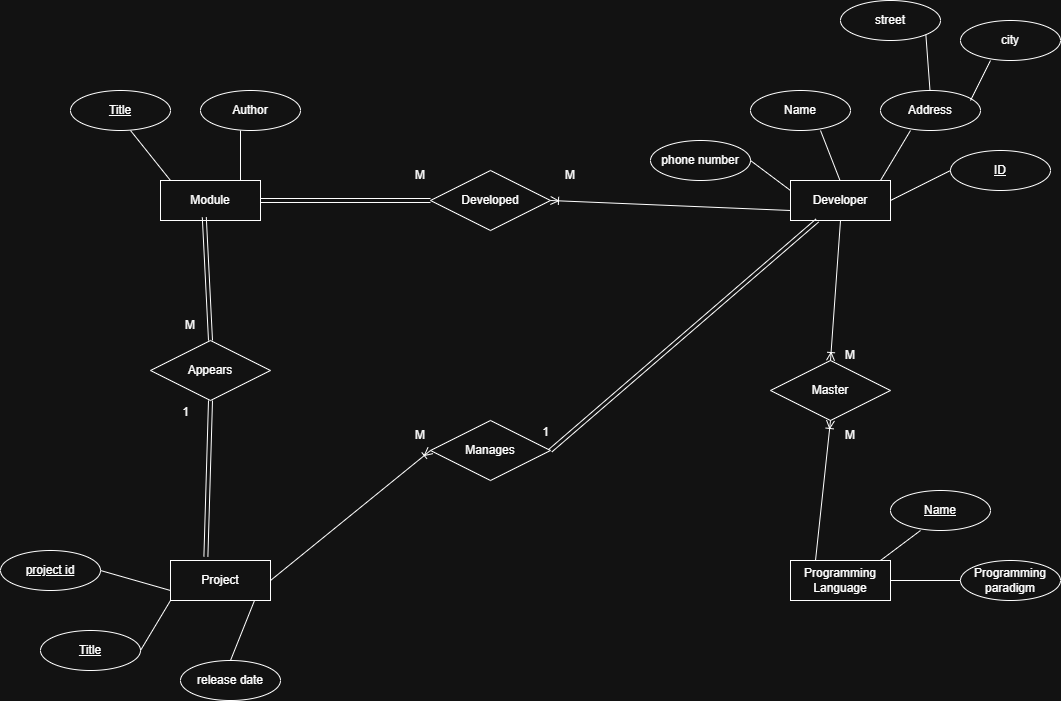

The diagram above was exported from draw.io. Its source (the exported page's mxGraphModel, read from the mxfile embedded in the PNG):
<mxGraphModel dx="2131" dy="1760" grid="1" gridSize="10" guides="1" tooltips="1" connect="1" arrows="1" fold="1" page="1" pageScale="1" pageWidth="850" pageHeight="1100" math="0" shadow="0">
  <root>
    <mxCell id="0" />
    <mxCell id="1" parent="0" />
    <mxCell id="8aFApM-P1EqkTYlR2Gbs-2" parent="1" style="whiteSpace=wrap;html=1;align=center;" value="Developer" vertex="1">
      <mxGeometry height="40" width="100" x="600" y="140" as="geometry" />
    </mxCell>
    <mxCell id="8aFApM-P1EqkTYlR2Gbs-4" parent="1" style="ellipse;whiteSpace=wrap;html=1;align=center;fontStyle=4;" value="ID" vertex="1">
      <mxGeometry height="40" width="100" x="760" y="110" as="geometry" />
    </mxCell>
    <mxCell id="8aFApM-P1EqkTYlR2Gbs-5" parent="1" style="ellipse;whiteSpace=wrap;html=1;align=center;" value="Name" vertex="1">
      <mxGeometry height="40" width="100" x="560" y="50" as="geometry" />
    </mxCell>
    <mxCell id="8aFApM-P1EqkTYlR2Gbs-6" parent="1" style="ellipse;whiteSpace=wrap;html=1;align=center;" value="Address" vertex="1">
      <mxGeometry height="40" width="100" x="690" y="50" as="geometry" />
    </mxCell>
    <mxCell id="8aFApM-P1EqkTYlR2Gbs-7" parent="1" style="ellipse;whiteSpace=wrap;html=1;align=center;" value="city" vertex="1">
      <mxGeometry height="40" width="100" x="770" y="-20" as="geometry" />
    </mxCell>
    <mxCell id="8aFApM-P1EqkTYlR2Gbs-9" parent="1" style="ellipse;whiteSpace=wrap;html=1;align=center;" value="street" vertex="1">
      <mxGeometry height="40" width="100" x="650" y="-40" as="geometry" />
    </mxCell>
    <mxCell id="8aFApM-P1EqkTYlR2Gbs-10" parent="1" style="ellipse;whiteSpace=wrap;html=1;align=center;" value="phone number" vertex="1">
      <mxGeometry height="40" width="100" x="460" y="100" as="geometry" />
    </mxCell>
    <mxCell id="8aFApM-P1EqkTYlR2Gbs-12" edge="1" parent="1" style="endArrow=none;html=1;rounded=0;" value="">
      <mxGeometry relative="1" as="geometry">
        <mxPoint x="720" y="90" as="sourcePoint" />
        <mxPoint x="690" y="140" as="targetPoint" />
      </mxGeometry>
    </mxCell>
    <mxCell id="8aFApM-P1EqkTYlR2Gbs-13" edge="1" parent="1" style="endArrow=none;html=1;rounded=0;" value="">
      <mxGeometry relative="1" as="geometry">
        <mxPoint x="630" y="90" as="sourcePoint" />
        <mxPoint x="649.5" y="140" as="targetPoint" />
      </mxGeometry>
    </mxCell>
    <mxCell id="8aFApM-P1EqkTYlR2Gbs-14" edge="1" parent="1" style="endArrow=none;html=1;rounded=0;" value="">
      <mxGeometry relative="1" as="geometry">
        <mxPoint x="560" y="120" as="sourcePoint" />
        <mxPoint x="600" y="150" as="targetPoint" />
      </mxGeometry>
    </mxCell>
    <mxCell id="8aFApM-P1EqkTYlR2Gbs-15" edge="1" parent="1" style="endArrow=none;html=1;rounded=0;" value="">
      <mxGeometry relative="1" as="geometry">
        <mxPoint x="760" y="130" as="sourcePoint" />
        <mxPoint x="700" y="160" as="targetPoint" />
      </mxGeometry>
    </mxCell>
    <mxCell id="8aFApM-P1EqkTYlR2Gbs-16" edge="1" parent="1" style="endArrow=none;html=1;rounded=0;" value="">
      <mxGeometry relative="1" as="geometry">
        <mxPoint x="800" y="20" as="sourcePoint" />
        <mxPoint x="780" y="60" as="targetPoint" />
      </mxGeometry>
    </mxCell>
    <mxCell id="8aFApM-P1EqkTYlR2Gbs-17" edge="1" parent="1" source="8aFApM-P1EqkTYlR2Gbs-9" style="endArrow=none;html=1;rounded=0;exitX=1;exitY=1;exitDx=0;exitDy=0;" value="">
      <mxGeometry relative="1" as="geometry">
        <mxPoint x="739.5" as="sourcePoint" />
        <mxPoint x="739.5" y="50" as="targetPoint" />
      </mxGeometry>
    </mxCell>
    <mxCell id="8aFApM-P1EqkTYlR2Gbs-18" parent="1" style="whiteSpace=wrap;html=1;align=center;" value="Programming Language" vertex="1">
      <mxGeometry height="40" width="100" x="600" y="520" as="geometry" />
    </mxCell>
    <mxCell id="8aFApM-P1EqkTYlR2Gbs-19" parent="1" style="ellipse;whiteSpace=wrap;html=1;align=center;fontStyle=4;" value="Name" vertex="1">
      <mxGeometry height="40" width="100" x="700" y="450" as="geometry" />
    </mxCell>
    <mxCell id="8aFApM-P1EqkTYlR2Gbs-20" parent="1" style="ellipse;whiteSpace=wrap;html=1;align=center;" value="Programming paradigm" vertex="1">
      <mxGeometry height="40" width="100" x="770" y="520" as="geometry" />
    </mxCell>
    <mxCell id="8aFApM-P1EqkTYlR2Gbs-23" edge="1" parent="1" style="endArrow=none;html=1;rounded=0;" value="">
      <mxGeometry relative="1" as="geometry">
        <mxPoint x="730" y="490" as="sourcePoint" />
        <mxPoint x="690" y="520" as="targetPoint" />
      </mxGeometry>
    </mxCell>
    <mxCell id="8aFApM-P1EqkTYlR2Gbs-24" edge="1" parent="1" style="endArrow=none;html=1;rounded=0;entryX=1;entryY=0.5;entryDx=0;entryDy=0;" target="8aFApM-P1EqkTYlR2Gbs-18" value="">
      <mxGeometry relative="1" as="geometry">
        <mxPoint x="770" y="540" as="sourcePoint" />
        <mxPoint x="770" y="560" as="targetPoint" />
      </mxGeometry>
    </mxCell>
    <mxCell id="8aFApM-P1EqkTYlR2Gbs-25" parent="1" style="whiteSpace=wrap;html=1;align=center;" value="Project" vertex="1">
      <mxGeometry height="40" width="100" x="-20" y="520" as="geometry" />
    </mxCell>
    <mxCell id="8aFApM-P1EqkTYlR2Gbs-26" parent="1" style="ellipse;whiteSpace=wrap;html=1;align=center;fontStyle=4;" value="Title" vertex="1">
      <mxGeometry height="40" width="100" x="-150" y="590" as="geometry" />
    </mxCell>
    <mxCell id="8aFApM-P1EqkTYlR2Gbs-27" parent="1" style="ellipse;whiteSpace=wrap;html=1;align=center;" value="release date" vertex="1">
      <mxGeometry height="40" width="100" x="-10" y="620" as="geometry" />
    </mxCell>
    <mxCell id="8aFApM-P1EqkTYlR2Gbs-29" parent="1" style="ellipse;whiteSpace=wrap;html=1;align=center;fontStyle=4;" value="project id" vertex="1">
      <mxGeometry height="40" width="100" x="-190" y="510" as="geometry" />
    </mxCell>
    <mxCell id="8aFApM-P1EqkTYlR2Gbs-30" edge="1" parent="1" style="endArrow=none;html=1;rounded=0;" value="">
      <mxGeometry relative="1" as="geometry">
        <mxPoint x="64" y="560" as="sourcePoint" />
        <mxPoint x="40" y="620" as="targetPoint" />
      </mxGeometry>
    </mxCell>
    <mxCell id="8aFApM-P1EqkTYlR2Gbs-31" edge="1" parent="1" style="endArrow=none;html=1;rounded=0;" value="">
      <mxGeometry relative="1" as="geometry">
        <mxPoint x="-90" y="530" as="sourcePoint" />
        <mxPoint x="-20" y="550" as="targetPoint" />
      </mxGeometry>
    </mxCell>
    <mxCell id="8aFApM-P1EqkTYlR2Gbs-33" edge="1" parent="1" style="endArrow=none;html=1;rounded=0;" value="">
      <mxGeometry relative="1" as="geometry">
        <mxPoint x="-20" y="560" as="sourcePoint" />
        <mxPoint x="-50" y="610" as="targetPoint" />
      </mxGeometry>
    </mxCell>
    <mxCell id="8aFApM-P1EqkTYlR2Gbs-35" parent="1" style="whiteSpace=wrap;html=1;align=center;" value="Module" vertex="1">
      <mxGeometry height="40" width="100" x="-30" y="140" as="geometry" />
    </mxCell>
    <mxCell id="8aFApM-P1EqkTYlR2Gbs-38" parent="1" style="ellipse;whiteSpace=wrap;html=1;align=center;fontStyle=4;" value="Title" vertex="1">
      <mxGeometry height="40" width="100" x="-120" y="50" as="geometry" />
    </mxCell>
    <mxCell id="8aFApM-P1EqkTYlR2Gbs-39" parent="1" style="ellipse;whiteSpace=wrap;html=1;align=center;" value="Author" vertex="1">
      <mxGeometry height="40" width="100" x="10" y="50" as="geometry" />
    </mxCell>
    <mxCell id="8aFApM-P1EqkTYlR2Gbs-40" edge="1" parent="1" style="endArrow=none;html=1;rounded=0;" value="">
      <mxGeometry relative="1" as="geometry">
        <mxPoint x="50" y="90" as="sourcePoint" />
        <mxPoint x="50" y="140" as="targetPoint" />
      </mxGeometry>
    </mxCell>
    <mxCell id="8aFApM-P1EqkTYlR2Gbs-41" edge="1" parent="1" style="endArrow=none;html=1;rounded=0;" value="">
      <mxGeometry relative="1" as="geometry">
        <mxPoint x="-60" y="90" as="sourcePoint" />
        <mxPoint x="-20" y="140" as="targetPoint" />
      </mxGeometry>
    </mxCell>
    <mxCell id="8aFApM-P1EqkTYlR2Gbs-42" parent="1" style="shape=rhombus;perimeter=rhombusPerimeter;whiteSpace=wrap;html=1;align=center;" value="Master" vertex="1">
      <mxGeometry height="60" width="120" x="580" y="320" as="geometry" />
    </mxCell>
    <mxCell id="8aFApM-P1EqkTYlR2Gbs-43" edge="1" parent="1" source="8aFApM-P1EqkTYlR2Gbs-18" style="fontSize=12;html=1;endArrow=ERoneToMany;rounded=0;exitX=0.25;exitY=0;exitDx=0;exitDy=0;entryX=0.5;entryY=1;entryDx=0;entryDy=0;" target="8aFApM-P1EqkTYlR2Gbs-42" value="">
      <mxGeometry height="100" relative="1" width="100" as="geometry">
        <mxPoint x="470" y="450" as="sourcePoint" />
        <mxPoint x="560" y="330" as="targetPoint" />
      </mxGeometry>
    </mxCell>
    <mxCell id="8aFApM-P1EqkTYlR2Gbs-44" edge="1" parent="1" source="8aFApM-P1EqkTYlR2Gbs-2" style="fontSize=12;html=1;endArrow=ERoneToMany;rounded=0;exitX=0.5;exitY=1;exitDx=0;exitDy=0;entryX=0.5;entryY=0;entryDx=0;entryDy=0;" target="8aFApM-P1EqkTYlR2Gbs-42" value="">
      <mxGeometry height="100" relative="1" width="100" as="geometry">
        <mxPoint x="360" y="430" as="sourcePoint" />
        <mxPoint x="460" y="330" as="targetPoint" />
      </mxGeometry>
    </mxCell>
    <mxCell id="8aFApM-P1EqkTYlR2Gbs-45" parent="1" style="text;html=1;whiteSpace=wrap;strokeColor=none;fillColor=none;align=center;verticalAlign=middle;rounded=0;" value="M" vertex="1">
      <mxGeometry height="30" width="60" x="630" y="300" as="geometry" />
    </mxCell>
    <mxCell id="8aFApM-P1EqkTYlR2Gbs-46" parent="1" style="text;html=1;whiteSpace=wrap;strokeColor=none;fillColor=none;align=center;verticalAlign=middle;rounded=0;" value="M" vertex="1">
      <mxGeometry height="30" width="60" x="630" y="380" as="geometry" />
    </mxCell>
    <mxCell id="8aFApM-P1EqkTYlR2Gbs-47" parent="1" style="shape=rhombus;perimeter=rhombusPerimeter;whiteSpace=wrap;html=1;align=center;" value="Appears" vertex="1">
      <mxGeometry height="60" width="120" x="-40" y="300" as="geometry" />
    </mxCell>
    <mxCell id="8aFApM-P1EqkTYlR2Gbs-50" parent="1" style="text;html=1;whiteSpace=wrap;strokeColor=none;fillColor=none;align=center;verticalAlign=middle;rounded=0;" value="M" vertex="1">
      <mxGeometry height="30" width="60" x="-30" y="270" as="geometry" />
    </mxCell>
    <mxCell id="8aFApM-P1EqkTYlR2Gbs-52" parent="1" style="shape=rhombus;perimeter=rhombusPerimeter;whiteSpace=wrap;html=1;align=center;" value="Developed" vertex="1">
      <mxGeometry height="60" width="120" x="240" y="130" as="geometry" />
    </mxCell>
    <mxCell id="8aFApM-P1EqkTYlR2Gbs-53" edge="1" parent="1" source="8aFApM-P1EqkTYlR2Gbs-2" style="fontSize=12;html=1;endArrow=ERoneToMany;rounded=0;exitX=0;exitY=0.75;exitDx=0;exitDy=0;entryX=1;entryY=0.5;entryDx=0;entryDy=0;" target="8aFApM-P1EqkTYlR2Gbs-52" value="">
      <mxGeometry height="100" relative="1" width="100" as="geometry">
        <mxPoint x="280" y="380" as="sourcePoint" />
        <mxPoint x="380" y="280" as="targetPoint" />
      </mxGeometry>
    </mxCell>
    <mxCell id="8aFApM-P1EqkTYlR2Gbs-55" parent="1" style="text;html=1;whiteSpace=wrap;strokeColor=none;fillColor=none;align=center;verticalAlign=middle;rounded=0;" value="M" vertex="1">
      <mxGeometry height="30" width="60" x="350" y="120" as="geometry" />
    </mxCell>
    <mxCell id="8aFApM-P1EqkTYlR2Gbs-56" parent="1" style="text;html=1;whiteSpace=wrap;strokeColor=none;fillColor=none;align=center;verticalAlign=middle;rounded=0;" value="M" vertex="1">
      <mxGeometry height="30" width="60" x="200" y="120" as="geometry" />
    </mxCell>
    <mxCell id="8aFApM-P1EqkTYlR2Gbs-58" parent="1" style="shape=rhombus;perimeter=rhombusPerimeter;whiteSpace=wrap;html=1;align=center;" value="Manages" vertex="1">
      <mxGeometry height="60" width="120" x="240" y="380" as="geometry" />
    </mxCell>
    <mxCell id="8aFApM-P1EqkTYlR2Gbs-60" edge="1" parent="1" source="8aFApM-P1EqkTYlR2Gbs-25" style="fontSize=12;html=1;endArrow=ERoneToMany;rounded=0;exitX=1;exitY=0.5;exitDx=0;exitDy=0;entryX=0;entryY=0.5;entryDx=0;entryDy=0;" target="8aFApM-P1EqkTYlR2Gbs-58" value="">
      <mxGeometry height="100" relative="1" width="100" as="geometry">
        <mxPoint x="150" y="610" as="sourcePoint" />
        <mxPoint x="250" y="510" as="targetPoint" />
      </mxGeometry>
    </mxCell>
    <mxCell id="8aFApM-P1EqkTYlR2Gbs-63" parent="1" style="text;html=1;whiteSpace=wrap;strokeColor=none;fillColor=none;align=center;verticalAlign=middle;rounded=0;" value="M" vertex="1">
      <mxGeometry height="30" width="60" x="200" y="380" as="geometry" />
    </mxCell>
    <mxCell id="Jl8ym0bW85mbNbxDCNNX-1" edge="1" parent="1" source="8aFApM-P1EqkTYlR2Gbs-25" style="shape=link;html=1;rounded=0;exitX=0.354;exitY=-0.1;exitDx=0;exitDy=0;exitPerimeter=0;entryX=0.5;entryY=1;entryDx=0;entryDy=0;" target="8aFApM-P1EqkTYlR2Gbs-47" value="">
      <mxGeometry relative="1" as="geometry">
        <mxPoint x="-170" y="330" as="sourcePoint" />
        <mxPoint x="-10" y="330" as="targetPoint" />
      </mxGeometry>
    </mxCell>
    <mxCell id="Jl8ym0bW85mbNbxDCNNX-2" connectable="0" parent="Jl8ym0bW85mbNbxDCNNX-1" style="resizable=0;html=1;whiteSpace=wrap;align=right;verticalAlign=bottom;" value="1" vertex="1">
      <mxGeometry relative="1" x="1" as="geometry">
        <mxPoint x="-20" y="20" as="offset" />
      </mxGeometry>
    </mxCell>
    <mxCell id="Jl8ym0bW85mbNbxDCNNX-3" edge="1" parent="1" source="8aFApM-P1EqkTYlR2Gbs-35" style="shape=link;html=1;rounded=0;exitX=0.438;exitY=0.92;exitDx=0;exitDy=0;exitPerimeter=0;entryX=0.5;entryY=0;entryDx=0;entryDy=0;" target="8aFApM-P1EqkTYlR2Gbs-47" value="">
      <mxGeometry relative="1" as="geometry">
        <mxPoint x="-170" y="330" as="sourcePoint" />
        <mxPoint x="-10" y="330" as="targetPoint" />
      </mxGeometry>
    </mxCell>
    <mxCell id="Jl8ym0bW85mbNbxDCNNX-5" edge="1" parent="1" style="shape=link;html=1;rounded=0;entryX=0;entryY=0.5;entryDx=0;entryDy=0;" target="8aFApM-P1EqkTYlR2Gbs-52" value="">
      <mxGeometry relative="1" as="geometry">
        <mxPoint x="70" y="160" as="sourcePoint" />
        <mxPoint x="230" y="160" as="targetPoint" />
      </mxGeometry>
    </mxCell>
    <mxCell id="Jl8ym0bW85mbNbxDCNNX-7" edge="1" parent="1" source="8aFApM-P1EqkTYlR2Gbs-2" style="shape=link;html=1;rounded=0;entryX=1;entryY=0.5;entryDx=0;entryDy=0;" target="8aFApM-P1EqkTYlR2Gbs-58" value="">
      <mxGeometry relative="1" as="geometry">
        <mxPoint x="340" y="330" as="sourcePoint" />
        <mxPoint x="500" y="330" as="targetPoint" />
      </mxGeometry>
    </mxCell>
    <mxCell id="Jl8ym0bW85mbNbxDCNNX-8" connectable="0" parent="Jl8ym0bW85mbNbxDCNNX-7" style="resizable=0;html=1;whiteSpace=wrap;align=right;verticalAlign=bottom;" value="1" vertex="1">
      <mxGeometry relative="1" x="1" as="geometry">
        <mxPoint y="-10" as="offset" />
      </mxGeometry>
    </mxCell>
  </root>
</mxGraphModel>